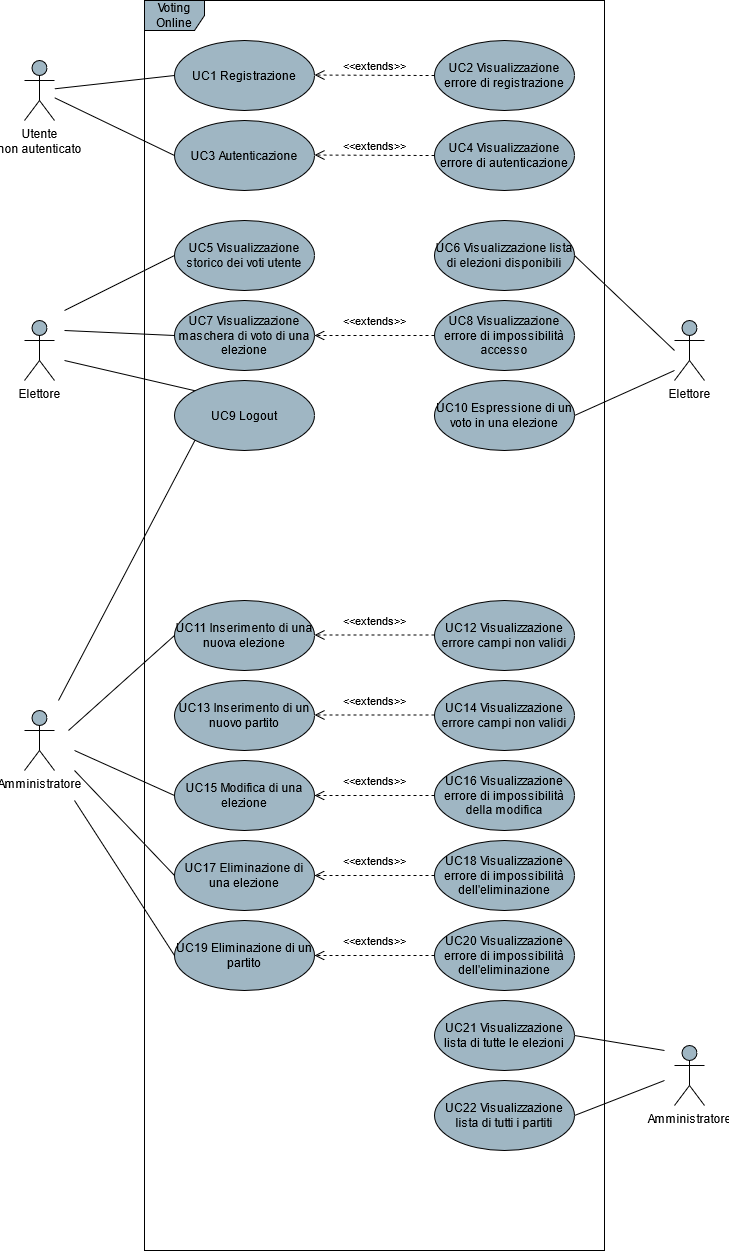

The diagram above was exported from draw.io. Its source (the exported page's mxGraphModel, read from the mxfile embedded in the PNG):
<mxGraphModel dx="2129" dy="814" grid="1" gridSize="10" guides="1" tooltips="1" connect="1" arrows="1" fold="1" page="1" pageScale="1" pageWidth="850" pageHeight="1100" math="0" shadow="0">
  <root>
    <mxCell id="0" />
    <mxCell id="1" parent="0" />
    <mxCell id="f789SnoqHxHr0VReaCeb-15" value="Voting Online" style="shape=umlFrame;whiteSpace=wrap;html=1;fillColor=#9FB6C3;" parent="1" vertex="1">
      <mxGeometry x="220" y="70" width="460" height="1250" as="geometry" />
    </mxCell>
    <mxCell id="dbmYQgCzoNZLPMEJyyfC-1" value="&lt;div&gt;Utente &lt;br&gt;&lt;/div&gt;&lt;div&gt;non autenticato&lt;/div&gt;" style="shape=umlActor;verticalLabelPosition=bottom;verticalAlign=top;html=1;fillColor=#9FB6C3;" parent="1" vertex="1">
      <mxGeometry x="100" y="130" width="30" height="60" as="geometry" />
    </mxCell>
    <mxCell id="DuU36M84u_0x5Bpw-VzM-20" style="edgeStyle=none;rounded=0;orthogonalLoop=1;jettySize=auto;html=1;exitX=0;exitY=0.5;exitDx=0;exitDy=0;startArrow=none;startFill=0;endArrow=none;endFill=0;" parent="1" source="DuU36M84u_0x5Bpw-VzM-10" target="dbmYQgCzoNZLPMEJyyfC-1" edge="1">
      <mxGeometry relative="1" as="geometry">
        <mxPoint x="200" y="255" as="targetPoint" />
      </mxGeometry>
    </mxCell>
    <mxCell id="DuU36M84u_0x5Bpw-VzM-10" value="UC3 Autenticazione" style="ellipse;whiteSpace=wrap;html=1;fillColor=#9FB6C3;" parent="1" vertex="1">
      <mxGeometry x="250" y="190" width="140" height="70" as="geometry" />
    </mxCell>
    <mxCell id="f789SnoqHxHr0VReaCeb-13" value="UC1 Registrazione" style="ellipse;whiteSpace=wrap;html=1;fillColor=#9FB6C3;" parent="1" vertex="1">
      <mxGeometry x="250" y="110" width="140" height="70" as="geometry" />
    </mxCell>
    <mxCell id="f789SnoqHxHr0VReaCeb-14" value="UC2 Visualizzazione errore di registrazione" style="ellipse;whiteSpace=wrap;html=1;fillColor=#9FB6C3;" parent="1" vertex="1">
      <mxGeometry x="510" y="110" width="140" height="70" as="geometry" />
    </mxCell>
    <mxCell id="f789SnoqHxHr0VReaCeb-17" value="&amp;lt;&amp;lt;extends&amp;gt;&amp;gt;" style="html=1;verticalAlign=bottom;endArrow=open;dashed=1;endSize=8;entryX=1;entryY=0.5;entryDx=0;entryDy=0;exitX=0;exitY=0.5;exitDx=0;exitDy=0;" parent="1" source="f789SnoqHxHr0VReaCeb-14" edge="1">
      <mxGeometry relative="1" as="geometry">
        <mxPoint x="505" y="144.5" as="sourcePoint" />
        <mxPoint x="390" y="144.5" as="targetPoint" />
      </mxGeometry>
    </mxCell>
    <mxCell id="P_47YfHtPUgwmvERuXbR-2" value="Elettore" style="shape=umlActor;verticalLabelPosition=bottom;verticalAlign=top;html=1;fillColor=#9FB6C3;" parent="1" vertex="1">
      <mxGeometry x="100" y="390" width="30" height="60" as="geometry" />
    </mxCell>
    <mxCell id="P_47YfHtPUgwmvERuXbR-5" value="&lt;div&gt;Amministratore&lt;/div&gt;" style="shape=umlActor;verticalLabelPosition=bottom;verticalAlign=top;html=1;fillColor=#9FB6C3;" parent="1" vertex="1">
      <mxGeometry x="100" y="780" width="30" height="60" as="geometry" />
    </mxCell>
    <mxCell id="P_47YfHtPUgwmvERuXbR-6" value="UC4 Visualizzazione errore di autenticazione" style="ellipse;whiteSpace=wrap;html=1;fillColor=#9FB6C3;" parent="1" vertex="1">
      <mxGeometry x="510" y="190" width="140" height="70" as="geometry" />
    </mxCell>
    <mxCell id="P_47YfHtPUgwmvERuXbR-7" value="&amp;lt;&amp;lt;extends&amp;gt;&amp;gt;" style="html=1;verticalAlign=bottom;endArrow=open;dashed=1;endSize=8;entryX=1;entryY=0.5;entryDx=0;entryDy=0;exitX=0;exitY=0.5;exitDx=0;exitDy=0;" parent="1" source="P_47YfHtPUgwmvERuXbR-6" edge="1">
      <mxGeometry relative="1" as="geometry">
        <mxPoint x="505" y="224.5" as="sourcePoint" />
        <mxPoint x="390" y="224.5" as="targetPoint" />
      </mxGeometry>
    </mxCell>
    <mxCell id="P_47YfHtPUgwmvERuXbR-9" style="edgeStyle=none;rounded=0;orthogonalLoop=1;jettySize=auto;html=1;exitX=0;exitY=0.5;exitDx=0;exitDy=0;startArrow=none;startFill=0;endArrow=none;endFill=0;" parent="1" source="f789SnoqHxHr0VReaCeb-13" target="dbmYQgCzoNZLPMEJyyfC-1" edge="1">
      <mxGeometry relative="1" as="geometry">
        <mxPoint x="130" y="200" as="targetPoint" />
        <mxPoint x="270" y="265" as="sourcePoint" />
      </mxGeometry>
    </mxCell>
    <mxCell id="P_47YfHtPUgwmvERuXbR-11" style="edgeStyle=none;rounded=0;orthogonalLoop=1;jettySize=auto;html=1;exitX=0;exitY=0;exitDx=0;exitDy=0;startArrow=none;startFill=0;endArrow=none;endFill=0;" parent="1" source="P_47YfHtPUgwmvERuXbR-12" edge="1">
      <mxGeometry relative="1" as="geometry">
        <mxPoint x="140" y="430" as="targetPoint" />
      </mxGeometry>
    </mxCell>
    <mxCell id="P_47YfHtPUgwmvERuXbR-12" value="UC9 Logout" style="ellipse;whiteSpace=wrap;html=1;fillColor=#9FB6C3;" parent="1" vertex="1">
      <mxGeometry x="250" y="450" width="140" height="70" as="geometry" />
    </mxCell>
    <mxCell id="P_47YfHtPUgwmvERuXbR-13" value="UC5 Visualizzazione storico dei voti utente" style="ellipse;whiteSpace=wrap;html=1;fillColor=#9FB6C3;" parent="1" vertex="1">
      <mxGeometry x="250" y="290" width="140" height="70" as="geometry" />
    </mxCell>
    <mxCell id="P_47YfHtPUgwmvERuXbR-14" style="edgeStyle=none;rounded=0;orthogonalLoop=1;jettySize=auto;html=1;exitX=0;exitY=0.5;exitDx=0;exitDy=0;startArrow=none;startFill=0;endArrow=none;endFill=0;" parent="1" source="P_47YfHtPUgwmvERuXbR-13" edge="1">
      <mxGeometry relative="1" as="geometry">
        <mxPoint x="140" y="380" as="targetPoint" />
        <mxPoint x="270" y="465" as="sourcePoint" />
      </mxGeometry>
    </mxCell>
    <mxCell id="P_47YfHtPUgwmvERuXbR-15" style="edgeStyle=none;rounded=0;orthogonalLoop=1;jettySize=auto;html=1;startArrow=none;startFill=0;endArrow=none;endFill=0;exitX=0;exitY=1;exitDx=0;exitDy=0;" parent="1" source="P_47YfHtPUgwmvERuXbR-12" edge="1">
      <mxGeometry relative="1" as="geometry">
        <mxPoint x="134" y="770" as="targetPoint" />
        <mxPoint x="180" y="460" as="sourcePoint" />
      </mxGeometry>
    </mxCell>
    <mxCell id="P_47YfHtPUgwmvERuXbR-16" value="UC7 Visualizzazione maschera di voto di una elezione" style="ellipse;whiteSpace=wrap;html=1;fillColor=#9FB6C3;" parent="1" vertex="1">
      <mxGeometry x="250" y="370" width="140" height="70" as="geometry" />
    </mxCell>
    <mxCell id="P_47YfHtPUgwmvERuXbR-19" value="UC6 Visualizzazione lista di elezioni disponibili" style="ellipse;whiteSpace=wrap;html=1;fillColor=#9FB6C3;" parent="1" vertex="1">
      <mxGeometry x="510" y="290" width="140" height="70" as="geometry" />
    </mxCell>
    <mxCell id="P_47YfHtPUgwmvERuXbR-21" value="Elettore" style="shape=umlActor;verticalLabelPosition=bottom;verticalAlign=top;html=1;fillColor=#9FB6C3;" parent="1" vertex="1">
      <mxGeometry x="750" y="390" width="30" height="60" as="geometry" />
    </mxCell>
    <mxCell id="P_47YfHtPUgwmvERuXbR-22" style="edgeStyle=none;rounded=0;orthogonalLoop=1;jettySize=auto;html=1;startArrow=none;startFill=0;endArrow=none;endFill=0;entryX=1;entryY=0.5;entryDx=0;entryDy=0;" parent="1" target="P_47YfHtPUgwmvERuXbR-19" edge="1">
      <mxGeometry relative="1" as="geometry">
        <mxPoint x="130" y="390" as="targetPoint" />
        <mxPoint x="750" y="420" as="sourcePoint" />
      </mxGeometry>
    </mxCell>
    <mxCell id="P_47YfHtPUgwmvERuXbR-25" value="UC8 Visualizzazione errore di impossibilità accesso" style="ellipse;whiteSpace=wrap;html=1;fillColor=#9FB6C3;" parent="1" vertex="1">
      <mxGeometry x="510" y="370" width="140" height="70" as="geometry" />
    </mxCell>
    <mxCell id="P_47YfHtPUgwmvERuXbR-26" value="&amp;lt;&amp;lt;extends&amp;gt;&amp;gt;" style="html=1;verticalAlign=bottom;endArrow=open;dashed=1;endSize=8;entryX=1;entryY=0.5;entryDx=0;entryDy=0;exitX=0;exitY=0.5;exitDx=0;exitDy=0;" parent="1" source="P_47YfHtPUgwmvERuXbR-25" target="P_47YfHtPUgwmvERuXbR-16" edge="1">
      <mxGeometry y="-5" relative="1" as="geometry">
        <mxPoint x="760" y="360" as="sourcePoint" />
        <mxPoint x="420" y="574.5" as="targetPoint" />
        <mxPoint as="offset" />
      </mxGeometry>
    </mxCell>
    <mxCell id="P_47YfHtPUgwmvERuXbR-28" value="UC10 Espressione di un voto in una elezione" style="ellipse;whiteSpace=wrap;html=1;fillColor=#9FB6C3;" parent="1" vertex="1">
      <mxGeometry x="510" y="450" width="140" height="70" as="geometry" />
    </mxCell>
    <mxCell id="P_47YfHtPUgwmvERuXbR-31" style="edgeStyle=none;rounded=0;orthogonalLoop=1;jettySize=auto;html=1;startArrow=none;startFill=0;endArrow=none;endFill=0;entryX=1;entryY=0.5;entryDx=0;entryDy=0;" parent="1" target="P_47YfHtPUgwmvERuXbR-28" edge="1">
      <mxGeometry relative="1" as="geometry">
        <mxPoint x="620" y="425" as="targetPoint" />
        <mxPoint x="750" y="440" as="sourcePoint" />
      </mxGeometry>
    </mxCell>
    <mxCell id="P_47YfHtPUgwmvERuXbR-33" style="edgeStyle=none;rounded=0;orthogonalLoop=1;jettySize=auto;html=1;exitX=0;exitY=0.5;exitDx=0;exitDy=0;startArrow=none;startFill=0;endArrow=none;endFill=0;" parent="1" source="P_47YfHtPUgwmvERuXbR-16" edge="1">
      <mxGeometry relative="1" as="geometry">
        <mxPoint x="140" y="400" as="targetPoint" />
        <mxPoint x="260" y="335" as="sourcePoint" />
      </mxGeometry>
    </mxCell>
    <mxCell id="P_47YfHtPUgwmvERuXbR-37" value="UC21 Visualizzazione lista di tutte le elezioni" style="ellipse;whiteSpace=wrap;html=1;fillColor=#9FB6C3;" parent="1" vertex="1">
      <mxGeometry x="510" y="1070" width="140" height="70" as="geometry" />
    </mxCell>
    <mxCell id="P_47YfHtPUgwmvERuXbR-38" value="UC11 Inserimento di una nuova elezione" style="ellipse;whiteSpace=wrap;html=1;fillColor=#9FB6C3;" parent="1" vertex="1">
      <mxGeometry x="250" y="670" width="140" height="70" as="geometry" />
    </mxCell>
    <mxCell id="P_47YfHtPUgwmvERuXbR-39" value="UC12 Visualizzazione errore campi non validi" style="ellipse;whiteSpace=wrap;html=1;fillColor=#9FB6C3;" parent="1" vertex="1">
      <mxGeometry x="510" y="670" width="140" height="70" as="geometry" />
    </mxCell>
    <mxCell id="P_47YfHtPUgwmvERuXbR-40" value="&lt;div&gt;Amministratore&lt;/div&gt;" style="shape=umlActor;verticalLabelPosition=bottom;verticalAlign=top;html=1;fillColor=#9FB6C3;" parent="1" vertex="1">
      <mxGeometry x="750" y="1115" width="30" height="60" as="geometry" />
    </mxCell>
    <mxCell id="P_47YfHtPUgwmvERuXbR-41" style="edgeStyle=none;rounded=0;orthogonalLoop=1;jettySize=auto;html=1;startArrow=none;startFill=0;endArrow=none;endFill=0;exitX=0;exitY=0.5;exitDx=0;exitDy=0;" parent="1" source="P_47YfHtPUgwmvERuXbR-38" edge="1">
      <mxGeometry relative="1" as="geometry">
        <mxPoint x="144" y="800" as="targetPoint" />
        <mxPoint x="280.5025253169417" y="659.7487373415292" as="sourcePoint" />
      </mxGeometry>
    </mxCell>
    <mxCell id="P_47YfHtPUgwmvERuXbR-46" value="UC15 Modifica di una elezione" style="ellipse;whiteSpace=wrap;html=1;fillColor=#9FB6C3;" parent="1" vertex="1">
      <mxGeometry x="250" y="830" width="140" height="70" as="geometry" />
    </mxCell>
    <mxCell id="P_47YfHtPUgwmvERuXbR-47" value="UC16 Visualizzazione errore di impossibilità della modifica" style="ellipse;whiteSpace=wrap;html=1;fillColor=#9FB6C3;" parent="1" vertex="1">
      <mxGeometry x="510" y="830" width="140" height="70" as="geometry" />
    </mxCell>
    <mxCell id="P_47YfHtPUgwmvERuXbR-48" value="&amp;lt;&amp;lt;extends&amp;gt;&amp;gt;" style="html=1;verticalAlign=bottom;endArrow=open;dashed=1;endSize=8;entryX=1;entryY=0.5;entryDx=0;entryDy=0;exitX=0;exitY=0.5;exitDx=0;exitDy=0;" parent="1" source="P_47YfHtPUgwmvERuXbR-47" target="P_47YfHtPUgwmvERuXbR-46" edge="1">
      <mxGeometry y="-5" relative="1" as="geometry">
        <mxPoint x="760" y="810" as="sourcePoint" />
        <mxPoint x="420" y="1024.5" as="targetPoint" />
        <mxPoint as="offset" />
      </mxGeometry>
    </mxCell>
    <mxCell id="P_47YfHtPUgwmvERuXbR-49" value="UC17 Eliminazione di una elezione" style="ellipse;whiteSpace=wrap;html=1;fillColor=#9FB6C3;" parent="1" vertex="1">
      <mxGeometry x="250" y="910" width="140" height="70" as="geometry" />
    </mxCell>
    <mxCell id="P_47YfHtPUgwmvERuXbR-50" value="UC18 Visualizzazione errore di impossibilità dell'eliminazione" style="ellipse;whiteSpace=wrap;html=1;fillColor=#9FB6C3;" parent="1" vertex="1">
      <mxGeometry x="510" y="910" width="140" height="70" as="geometry" />
    </mxCell>
    <mxCell id="P_47YfHtPUgwmvERuXbR-51" value="&amp;lt;&amp;lt;extends&amp;gt;&amp;gt;" style="html=1;verticalAlign=bottom;endArrow=open;dashed=1;endSize=8;entryX=1;entryY=0.5;entryDx=0;entryDy=0;exitX=0;exitY=0.5;exitDx=0;exitDy=0;" parent="1" source="P_47YfHtPUgwmvERuXbR-50" target="P_47YfHtPUgwmvERuXbR-49" edge="1">
      <mxGeometry y="-5" relative="1" as="geometry">
        <mxPoint x="760" y="890" as="sourcePoint" />
        <mxPoint x="420" y="1104.5" as="targetPoint" />
        <mxPoint as="offset" />
      </mxGeometry>
    </mxCell>
    <mxCell id="P_47YfHtPUgwmvERuXbR-54" value="UC19 Eliminazione di un partito" style="ellipse;whiteSpace=wrap;html=1;fillColor=#9FB6C3;" parent="1" vertex="1">
      <mxGeometry x="250" y="990" width="140" height="70" as="geometry" />
    </mxCell>
    <mxCell id="P_47YfHtPUgwmvERuXbR-55" value="UC20 Visualizzazione errore di impossibilità dell'eliminazione" style="ellipse;whiteSpace=wrap;html=1;fillColor=#9FB6C3;" parent="1" vertex="1">
      <mxGeometry x="510" y="990" width="140" height="70" as="geometry" />
    </mxCell>
    <mxCell id="P_47YfHtPUgwmvERuXbR-56" value="&amp;lt;&amp;lt;extends&amp;gt;&amp;gt;" style="html=1;verticalAlign=bottom;endArrow=open;dashed=1;endSize=8;entryX=1;entryY=0.5;entryDx=0;entryDy=0;exitX=0;exitY=0.5;exitDx=0;exitDy=0;" parent="1" source="P_47YfHtPUgwmvERuXbR-55" target="P_47YfHtPUgwmvERuXbR-54" edge="1">
      <mxGeometry y="-5" relative="1" as="geometry">
        <mxPoint x="760" y="970" as="sourcePoint" />
        <mxPoint x="420" y="1184.5" as="targetPoint" />
        <mxPoint as="offset" />
      </mxGeometry>
    </mxCell>
    <mxCell id="P_47YfHtPUgwmvERuXbR-58" style="edgeStyle=none;rounded=0;orthogonalLoop=1;jettySize=auto;html=1;startArrow=none;startFill=0;endArrow=none;endFill=0;exitX=0;exitY=0.5;exitDx=0;exitDy=0;" parent="1" source="P_47YfHtPUgwmvERuXbR-46" edge="1">
      <mxGeometry relative="1" as="geometry">
        <mxPoint x="150" y="820" as="targetPoint" />
        <mxPoint x="260" y="715" as="sourcePoint" />
      </mxGeometry>
    </mxCell>
    <mxCell id="P_47YfHtPUgwmvERuXbR-59" style="edgeStyle=none;rounded=0;orthogonalLoop=1;jettySize=auto;html=1;startArrow=none;startFill=0;endArrow=none;endFill=0;exitX=0;exitY=0.5;exitDx=0;exitDy=0;" parent="1" source="P_47YfHtPUgwmvERuXbR-49" edge="1">
      <mxGeometry relative="1" as="geometry">
        <mxPoint x="150" y="840" as="targetPoint" />
        <mxPoint x="260" y="795" as="sourcePoint" />
      </mxGeometry>
    </mxCell>
    <mxCell id="P_47YfHtPUgwmvERuXbR-60" style="edgeStyle=none;rounded=0;orthogonalLoop=1;jettySize=auto;html=1;startArrow=none;startFill=0;endArrow=none;endFill=0;exitX=0;exitY=0.5;exitDx=0;exitDy=0;" parent="1" source="P_47YfHtPUgwmvERuXbR-54" edge="1">
      <mxGeometry relative="1" as="geometry">
        <mxPoint x="150" y="870" as="targetPoint" />
        <mxPoint x="260" y="875" as="sourcePoint" />
      </mxGeometry>
    </mxCell>
    <mxCell id="P_47YfHtPUgwmvERuXbR-61" value="UC13 Inserimento di un nuovo partito" style="ellipse;whiteSpace=wrap;html=1;fillColor=#9FB6C3;" parent="1" vertex="1">
      <mxGeometry x="250" y="750" width="140" height="70" as="geometry" />
    </mxCell>
    <mxCell id="P_47YfHtPUgwmvERuXbR-62" value="UC14 Visualizzazione errore campi non validi" style="ellipse;whiteSpace=wrap;html=1;fillColor=#9FB6C3;" parent="1" vertex="1">
      <mxGeometry x="510" y="750" width="140" height="70" as="geometry" />
    </mxCell>
    <mxCell id="P_47YfHtPUgwmvERuXbR-63" value="&amp;lt;&amp;lt;extends&amp;gt;&amp;gt;" style="html=1;verticalAlign=bottom;endArrow=open;dashed=1;endSize=8;entryX=1;entryY=0.5;entryDx=0;entryDy=0;exitX=0;exitY=0.5;exitDx=0;exitDy=0;" parent="1" edge="1">
      <mxGeometry y="-5" relative="1" as="geometry">
        <mxPoint x="510" y="704.5" as="sourcePoint" />
        <mxPoint x="390" y="704.5" as="targetPoint" />
        <mxPoint as="offset" />
      </mxGeometry>
    </mxCell>
    <mxCell id="P_47YfHtPUgwmvERuXbR-64" value="&amp;lt;&amp;lt;extends&amp;gt;&amp;gt;" style="html=1;verticalAlign=bottom;endArrow=open;dashed=1;endSize=8;entryX=1;entryY=0.5;entryDx=0;entryDy=0;exitX=0;exitY=0.5;exitDx=0;exitDy=0;" parent="1" edge="1">
      <mxGeometry y="-5" relative="1" as="geometry">
        <mxPoint x="510" y="784.5" as="sourcePoint" />
        <mxPoint x="390" y="784.5" as="targetPoint" />
        <mxPoint as="offset" />
      </mxGeometry>
    </mxCell>
    <mxCell id="P_47YfHtPUgwmvERuXbR-66" value="UC22 Visualizzazione lista di tutti i partiti" style="ellipse;whiteSpace=wrap;html=1;fillColor=#9FB6C3;" parent="1" vertex="1">
      <mxGeometry x="510" y="1150" width="140" height="70" as="geometry" />
    </mxCell>
    <mxCell id="P_47YfHtPUgwmvERuXbR-67" style="edgeStyle=none;rounded=0;orthogonalLoop=1;jettySize=auto;html=1;startArrow=none;startFill=0;endArrow=none;endFill=0;exitX=1;exitY=0.5;exitDx=0;exitDy=0;" parent="1" source="P_47YfHtPUgwmvERuXbR-37" edge="1">
      <mxGeometry relative="1" as="geometry">
        <mxPoint x="740" y="1120" as="targetPoint" />
        <mxPoint x="260" y="1035" as="sourcePoint" />
      </mxGeometry>
    </mxCell>
    <mxCell id="P_47YfHtPUgwmvERuXbR-68" style="edgeStyle=none;rounded=0;orthogonalLoop=1;jettySize=auto;html=1;startArrow=none;startFill=0;endArrow=none;endFill=0;exitX=1;exitY=0.5;exitDx=0;exitDy=0;" parent="1" source="P_47YfHtPUgwmvERuXbR-66" edge="1">
      <mxGeometry relative="1" as="geometry">
        <mxPoint x="740" y="1150" as="targetPoint" />
        <mxPoint x="260" y="1115" as="sourcePoint" />
      </mxGeometry>
    </mxCell>
  </root>
</mxGraphModel>